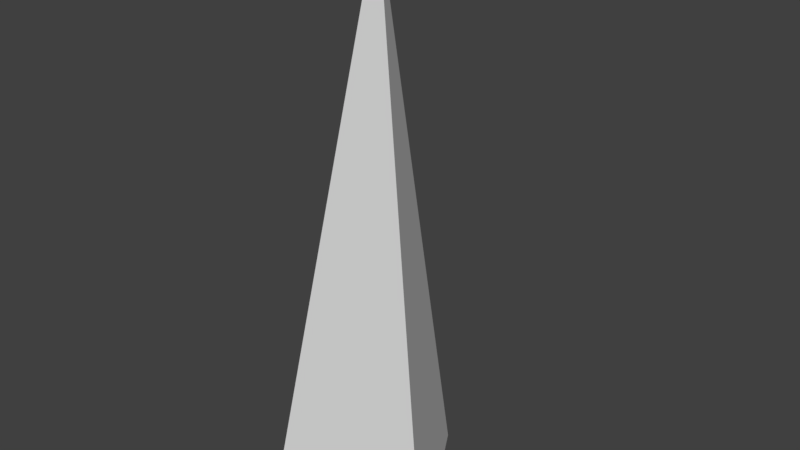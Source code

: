 # Source: Cone.blend  (saved by Blender 2.78.0; exported with 4.5.12 LTS)
import bpy
from mathutils import Matrix  # noqa: F401  (used for matrix-valued properties, if any)

bpy.ops.wm.read_factory_settings(use_empty=True)
scene = bpy.context.scene
scene.name = 'Scene'

# ---- collections
col_collection_1 = bpy.data.collections.new('Collection 1'); scene.collection.children.link(col_collection_1)

# ---- world
world_world = bpy.data.worlds.new('World'); scene.world = world_world
world_world.color = (0.05088, 0.05088, 0.05088)
world_world.use_sun_shadow = False
world_world.sun_shadow_jitter_overblur = 0.0
world_world.cycles.sampling_method = 'MANUAL'

# ---- meshes
me_cone = bpy.data.meshes.new('Cone')
me_cone.from_pydata([(0.0, 1.0, -1.0), (0.866, -0.5, -1.0), (0.0, 0.0, 4.306), (-0.866, -0.5, -1.0)], [], [(0, 2, 1), (1, 2, 3), (3, 2, 0), (0, 1, 3)])
me_cone.use_remesh_preserve_volume = False
me_cone.use_remesh_preserve_attributes = False
me_cone.use_mirror_vertex_groups = False
me_cone.update()

# ---- objects
ob_coneblend = bpy.data.objects.new('ConeBlend', me_cone)

# ---- transforms, parenting, visibility, modifiers, constraints
ob_coneblend.location = (0.0, 0.0, 0.0)
ob_coneblend.lineart.crease_threshold = 0.0

# ---- collection membership
col_collection_1.objects.link(ob_coneblend)

# ---- scene / render settings (as saved in the file)
scene.frame_start = 1; scene.frame_end = 250; scene.frame_set(1)
scene.render.engine = 'BLENDER_EEVEE_NEXT'
scene.render.resolution_percentage = 50
scene.render.dither_intensity = 0.0
scene.cycles.use_denoising = False
scene.cycles.samples = 128
scene.cycles.sampling_pattern = 'TABULATED_SOBOL'
scene.cycles.light_sampling_threshold = 0.0
scene.cycles.use_adaptive_sampling = False
scene.cycles.use_light_tree = False
scene.cycles.blur_glossy = 0.0
scene.cycles.sample_clamp_indirect = 0.0
scene.view_settings.view_transform = 'Standard'
bpy.context.view_layer.update()

# ---- added for rendering (the .blend has no active camera and no usable light): camera, sun
cam_auto = bpy.data.cameras.new('AutoCamera')
cam_auto.lens = 50.0
cam_auto.sensor_width = 36.0
cam_auto.clip_end = 1000.0
ob_auto_camera = bpy.data.objects.new('AutoCamera', cam_auto)
scene.collection.objects.link(ob_auto_camera)
ob_auto_camera.location = (5.3472, -6.16664, 5.93063)
ob_auto_camera.rotation_euler = (1.09748, -7.21219e-08, 0.694738)
scene.camera = ob_auto_camera
light_auto_sun = bpy.data.lights.new('AutoSun', 'SUN')
light_auto_sun.energy = 3.0
light_auto_sun.angle = 0.0523599
ob_auto_sun = bpy.data.objects.new('AutoSun', light_auto_sun)
scene.collection.objects.link(ob_auto_sun)
ob_auto_sun.rotation_euler = (0.872665, 0.174533, 0.523599)
bpy.context.view_layer.update()
